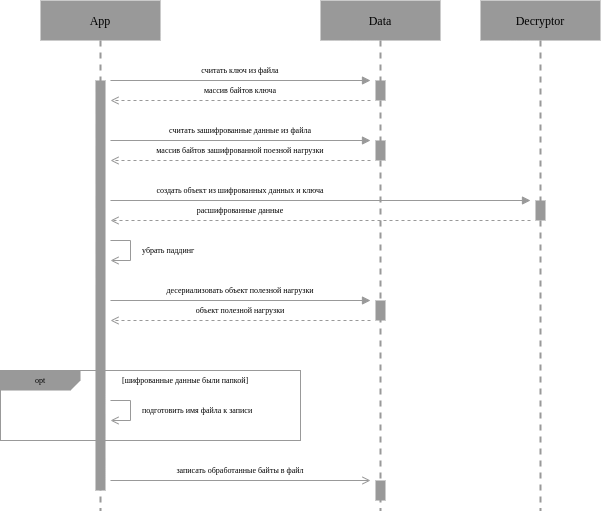

The diagram above was exported from draw.io. Its source (the exported page's mxGraphModel, read from the mxfile embedded in the PNG):
<mxGraphModel dx="275" dy="332" grid="1" gridSize="10" guides="1" tooltips="1" connect="1" arrows="1" fold="1" page="1" pageScale="1" pageWidth="1600" pageHeight="900" math="0" shadow="0">
  <root>
    <mxCell id="0" />
    <mxCell id="1" parent="0" />
    <mxCell id="18" value="массив байтов ключа" style="text;strokeColor=none;fillColor=none;align=center;verticalAlign=middle;whiteSpace=wrap;rounded=0;fontFamily=Roboto Mono;fontSource=https%3A%2F%2Ffonts.googleapis.com%2Fcss%3Ffamily%3DRoboto%2BMono;fontSize=8;" parent="1" vertex="1">
      <mxGeometry x="120" y="80" width="240" height="20" as="geometry" />
    </mxCell>
    <mxCell id="4" style="edgeStyle=none;html=1;exitX=0.5;exitY=1;exitDx=0;exitDy=0;fontFamily=Roboto Mono;fontSource=https%3A%2F%2Ffonts.googleapis.com%2Fcss%3Ffamily%3DRoboto%2BMono;dashed=1;endArrow=none;endFill=0;strokeWidth=2;strokeColor=#999999;" parent="1" source="2" edge="1">
      <mxGeometry relative="1" as="geometry">
        <mxPoint x="100" y="510" as="targetPoint" />
      </mxGeometry>
    </mxCell>
    <mxCell id="2" value="App" style="rounded=0;whiteSpace=wrap;html=1;fontFamily=Roboto Mono;fontSource=https%3A%2F%2Ffonts.googleapis.com%2Fcss%3Ffamily%3DRoboto%2BMono;strokeColor=none;fillColor=#999999;" parent="1" vertex="1">
      <mxGeometry x="40" width="120" height="40" as="geometry" />
    </mxCell>
    <mxCell id="6" style="edgeStyle=none;html=1;exitX=0.5;exitY=1;exitDx=0;exitDy=0;dashed=1;fontFamily=Roboto Mono;fontSource=https%3A%2F%2Ffonts.googleapis.com%2Fcss%3Ffamily%3DRoboto%2BMono;endArrow=none;endFill=0;strokeWidth=2;strokeColor=#999999;" parent="1" source="7" edge="1">
      <mxGeometry relative="1" as="geometry">
        <mxPoint x="380" y="510" as="targetPoint" />
      </mxGeometry>
    </mxCell>
    <mxCell id="7" value="Data" style="rounded=0;whiteSpace=wrap;html=1;fontFamily=Roboto Mono;fontSource=https%3A%2F%2Ffonts.googleapis.com%2Fcss%3Ffamily%3DRoboto%2BMono;strokeColor=none;fillColor=#999999;" parent="1" vertex="1">
      <mxGeometry x="320" width="120" height="40" as="geometry" />
    </mxCell>
    <mxCell id="10" style="edgeStyle=none;html=1;exitX=0.5;exitY=1;exitDx=0;exitDy=0;dashed=1;fontFamily=Roboto Mono;fontSource=https%3A%2F%2Ffonts.googleapis.com%2Fcss%3Ffamily%3DRoboto%2BMono;endArrow=none;endFill=0;strokeWidth=2;strokeColor=#999999;" parent="1" source="11" edge="1">
      <mxGeometry relative="1" as="geometry">
        <mxPoint x="540" y="510" as="targetPoint" />
      </mxGeometry>
    </mxCell>
    <mxCell id="11" value="Decryptor" style="rounded=0;whiteSpace=wrap;html=1;fontFamily=Roboto Mono;fontSource=https%3A%2F%2Ffonts.googleapis.com%2Fcss%3Ffamily%3DRoboto%2BMono;strokeColor=none;fillColor=#999999;" parent="1" vertex="1">
      <mxGeometry x="480" width="120" height="40" as="geometry" />
    </mxCell>
    <mxCell id="12" value="" style="endArrow=block;html=1;fontFamily=Roboto Mono;fontSource=https%3A%2F%2Ffonts.googleapis.com%2Fcss%3Ffamily%3DRoboto%2BMono;strokeColor=#999999;strokeWidth=1;endFill=1;" parent="1" edge="1">
      <mxGeometry width="50" height="50" relative="1" as="geometry">
        <mxPoint x="110" y="80" as="sourcePoint" />
        <mxPoint x="370" y="80" as="targetPoint" />
      </mxGeometry>
    </mxCell>
    <mxCell id="13" value="" style="endArrow=open;html=1;fontFamily=Roboto Mono;fontSource=https%3A%2F%2Ffonts.googleapis.com%2Fcss%3Ffamily%3DRoboto%2BMono;strokeColor=#999999;strokeWidth=1;endFill=0;dashed=1;" parent="1" edge="1">
      <mxGeometry width="50" height="50" relative="1" as="geometry">
        <mxPoint x="370" y="100" as="sourcePoint" />
        <mxPoint x="110" y="100" as="targetPoint" />
      </mxGeometry>
    </mxCell>
    <mxCell id="15" value="" style="rounded=0;whiteSpace=wrap;html=1;fontFamily=Roboto Mono;fontSource=https%3A%2F%2Ffonts.googleapis.com%2Fcss%3Ffamily%3DRoboto%2BMono;strokeColor=none;fillColor=#999999;" parent="1" vertex="1">
      <mxGeometry x="95" y="80" width="10" height="410" as="geometry" />
    </mxCell>
    <mxCell id="16" value="" style="rounded=0;whiteSpace=wrap;html=1;fontFamily=Roboto Mono;fontSource=https%3A%2F%2Ffonts.googleapis.com%2Fcss%3Ffamily%3DRoboto%2BMono;strokeColor=none;fillColor=#999999;" parent="1" vertex="1">
      <mxGeometry x="375" y="80" width="10" height="20" as="geometry" />
    </mxCell>
    <mxCell id="45" value="" style="rounded=0;whiteSpace=wrap;html=1;fontFamily=Roboto Mono;fontSource=https%3A%2F%2Ffonts.googleapis.com%2Fcss%3Ffamily%3DRoboto%2BMono;strokeColor=none;fillColor=#999999;" parent="1" vertex="1">
      <mxGeometry x="535" y="200" width="10" height="20" as="geometry" />
    </mxCell>
    <mxCell id="46" value="" style="endArrow=block;html=1;fontFamily=Roboto Mono;fontSource=https%3A%2F%2Ffonts.googleapis.com%2Fcss%3Ffamily%3DRoboto%2BMono;strokeColor=#999999;strokeWidth=1;endFill=1;" parent="1" edge="1">
      <mxGeometry width="50" height="50" relative="1" as="geometry">
        <mxPoint x="110" y="200" as="sourcePoint" />
        <mxPoint x="530" y="200" as="targetPoint" />
      </mxGeometry>
    </mxCell>
    <mxCell id="47" value="создать объект из шифрованных данных и ключа" style="text;strokeColor=none;fillColor=none;align=center;verticalAlign=middle;whiteSpace=wrap;rounded=0;fontFamily=Roboto Mono;fontSource=https%3A%2F%2Ffonts.googleapis.com%2Fcss%3Ffamily%3DRoboto%2BMono;fontSize=8;" parent="1" vertex="1">
      <mxGeometry x="120" y="180" width="240" height="20" as="geometry" />
    </mxCell>
    <mxCell id="48" value="" style="endArrow=open;html=1;fontFamily=Roboto Mono;fontSource=https%3A%2F%2Ffonts.googleapis.com%2Fcss%3Ffamily%3DRoboto%2BMono;strokeColor=#999999;strokeWidth=1;endFill=0;dashed=1;" parent="1" edge="1">
      <mxGeometry width="50" height="50" relative="1" as="geometry">
        <mxPoint x="530" y="220" as="sourcePoint" />
        <mxPoint x="110" y="220" as="targetPoint" />
      </mxGeometry>
    </mxCell>
    <mxCell id="49" value="расшифрованные данные" style="text;strokeColor=none;fillColor=none;align=center;verticalAlign=middle;whiteSpace=wrap;rounded=0;fontFamily=Roboto Mono;fontSource=https%3A%2F%2Ffonts.googleapis.com%2Fcss%3Ffamily%3DRoboto%2BMono;fontSize=8;" parent="1" vertex="1">
      <mxGeometry x="120" y="200" width="240" height="20" as="geometry" />
    </mxCell>
    <mxCell id="77" value="считать ключ из файла" style="text;strokeColor=none;fillColor=none;align=center;verticalAlign=middle;whiteSpace=wrap;rounded=0;fontFamily=Roboto Mono;fontSource=https%3A%2F%2Ffonts.googleapis.com%2Fcss%3Ffamily%3DRoboto%2BMono;fontSize=8;" vertex="1" parent="1">
      <mxGeometry x="120" y="60" width="240" height="20" as="geometry" />
    </mxCell>
    <mxCell id="78" value="массив байтов зашифрованной поезной нагрузки" style="text;strokeColor=none;fillColor=none;align=center;verticalAlign=middle;whiteSpace=wrap;rounded=0;fontFamily=Roboto Mono;fontSource=https%3A%2F%2Ffonts.googleapis.com%2Fcss%3Ffamily%3DRoboto%2BMono;fontSize=8;" vertex="1" parent="1">
      <mxGeometry x="120" y="140" width="240" height="20" as="geometry" />
    </mxCell>
    <mxCell id="79" value="" style="endArrow=block;html=1;fontFamily=Roboto Mono;fontSource=https%3A%2F%2Ffonts.googleapis.com%2Fcss%3Ffamily%3DRoboto%2BMono;strokeColor=#999999;strokeWidth=1;endFill=1;" edge="1" parent="1">
      <mxGeometry width="50" height="50" relative="1" as="geometry">
        <mxPoint x="110" y="140" as="sourcePoint" />
        <mxPoint x="370" y="140" as="targetPoint" />
      </mxGeometry>
    </mxCell>
    <mxCell id="80" value="" style="endArrow=open;html=1;fontFamily=Roboto Mono;fontSource=https%3A%2F%2Ffonts.googleapis.com%2Fcss%3Ffamily%3DRoboto%2BMono;strokeColor=#999999;strokeWidth=1;endFill=0;dashed=1;" edge="1" parent="1">
      <mxGeometry width="50" height="50" relative="1" as="geometry">
        <mxPoint x="370" y="160" as="sourcePoint" />
        <mxPoint x="110" y="160" as="targetPoint" />
      </mxGeometry>
    </mxCell>
    <mxCell id="81" value="" style="rounded=0;whiteSpace=wrap;html=1;fontFamily=Roboto Mono;fontSource=https%3A%2F%2Ffonts.googleapis.com%2Fcss%3Ffamily%3DRoboto%2BMono;strokeColor=none;fillColor=#999999;" vertex="1" parent="1">
      <mxGeometry x="375" y="140" width="10" height="20" as="geometry" />
    </mxCell>
    <mxCell id="82" value="считать зашифрованные данные из файла" style="text;strokeColor=none;fillColor=none;align=center;verticalAlign=middle;whiteSpace=wrap;rounded=0;fontFamily=Roboto Mono;fontSource=https%3A%2F%2Ffonts.googleapis.com%2Fcss%3Ffamily%3DRoboto%2BMono;fontSize=8;" vertex="1" parent="1">
      <mxGeometry x="120" y="120" width="240" height="20" as="geometry" />
    </mxCell>
    <mxCell id="83" value="" style="endArrow=open;html=1;fontFamily=Roboto Mono;fontSource=https%3A%2F%2Ffonts.googleapis.com%2Fcss%3Ffamily%3DRoboto%2BMono;strokeColor=#999999;strokeWidth=1;endFill=0;edgeStyle=orthogonalEdgeStyle;rounded=0;" edge="1" parent="1">
      <mxGeometry width="50" height="50" relative="1" as="geometry">
        <mxPoint x="110" y="240" as="sourcePoint" />
        <mxPoint x="110" y="260" as="targetPoint" />
        <Array as="points">
          <mxPoint x="130" y="240" />
          <mxPoint x="130" y="260" />
        </Array>
      </mxGeometry>
    </mxCell>
    <mxCell id="84" value="убрать паддинг" style="text;strokeColor=none;fillColor=none;align=left;verticalAlign=middle;whiteSpace=wrap;rounded=0;fontFamily=Roboto Mono;fontSource=https%3A%2F%2Ffonts.googleapis.com%2Fcss%3Ffamily%3DRoboto%2BMono;fontSize=8;" vertex="1" parent="1">
      <mxGeometry x="140" y="240" width="240" height="20" as="geometry" />
    </mxCell>
    <mxCell id="85" value="объект полезной нагрузки" style="text;strokeColor=none;fillColor=none;align=center;verticalAlign=middle;whiteSpace=wrap;rounded=0;fontFamily=Roboto Mono;fontSource=https%3A%2F%2Ffonts.googleapis.com%2Fcss%3Ffamily%3DRoboto%2BMono;fontSize=8;" vertex="1" parent="1">
      <mxGeometry x="120" y="300" width="240" height="20" as="geometry" />
    </mxCell>
    <mxCell id="86" value="" style="endArrow=block;html=1;fontFamily=Roboto Mono;fontSource=https%3A%2F%2Ffonts.googleapis.com%2Fcss%3Ffamily%3DRoboto%2BMono;strokeColor=#999999;strokeWidth=1;endFill=1;" edge="1" parent="1">
      <mxGeometry width="50" height="50" relative="1" as="geometry">
        <mxPoint x="110" y="300" as="sourcePoint" />
        <mxPoint x="370" y="300" as="targetPoint" />
      </mxGeometry>
    </mxCell>
    <mxCell id="87" value="" style="endArrow=open;html=1;fontFamily=Roboto Mono;fontSource=https%3A%2F%2Ffonts.googleapis.com%2Fcss%3Ffamily%3DRoboto%2BMono;strokeColor=#999999;strokeWidth=1;endFill=0;dashed=1;" edge="1" parent="1">
      <mxGeometry width="50" height="50" relative="1" as="geometry">
        <mxPoint x="370" y="320" as="sourcePoint" />
        <mxPoint x="110" y="320" as="targetPoint" />
      </mxGeometry>
    </mxCell>
    <mxCell id="88" value="" style="rounded=0;whiteSpace=wrap;html=1;fontFamily=Roboto Mono;fontSource=https%3A%2F%2Ffonts.googleapis.com%2Fcss%3Ffamily%3DRoboto%2BMono;strokeColor=none;fillColor=#999999;" vertex="1" parent="1">
      <mxGeometry x="375" y="300" width="10" height="20" as="geometry" />
    </mxCell>
    <mxCell id="89" value="десериализовать объект полезной нагрузки" style="text;strokeColor=none;fillColor=none;align=center;verticalAlign=middle;whiteSpace=wrap;rounded=0;fontFamily=Roboto Mono;fontSource=https%3A%2F%2Ffonts.googleapis.com%2Fcss%3Ffamily%3DRoboto%2BMono;fontSize=8;" vertex="1" parent="1">
      <mxGeometry x="120" y="280" width="240" height="20" as="geometry" />
    </mxCell>
    <mxCell id="90" value="" style="rounded=0;whiteSpace=wrap;html=1;fontFamily=Roboto Mono;fontSource=https%3A%2F%2Ffonts.googleapis.com%2Fcss%3Ffamily%3DRoboto%2BMono;fontSize=12;fillColor=none;strokeColor=#999999;" vertex="1" parent="1">
      <mxGeometry y="370" width="300" height="70" as="geometry" />
    </mxCell>
    <mxCell id="92" value="opt" style="shape=card;whiteSpace=wrap;html=1;fontFamily=Roboto Mono;fontSource=https%3A%2F%2Ffonts.googleapis.com%2Fcss%3Ffamily%3DRoboto%2BMono;fontSize=8;fillColor=#999999;strokeColor=none;flipV=1;flipH=1;size=10;arcSize=20;" vertex="1" parent="1">
      <mxGeometry y="370" width="80" height="20" as="geometry" />
    </mxCell>
    <mxCell id="93" value="[шифрованные данные были папкой]" style="text;strokeColor=none;fillColor=none;align=left;verticalAlign=middle;whiteSpace=wrap;rounded=0;fontFamily=Roboto Mono;fontSource=https%3A%2F%2Ffonts.googleapis.com%2Fcss%3Ffamily%3DRoboto%2BMono;fontSize=8;" vertex="1" parent="1">
      <mxGeometry x="120" y="370" width="240" height="20" as="geometry" />
    </mxCell>
    <mxCell id="96" value="подготовить имя файла к записи" style="text;strokeColor=none;fillColor=none;align=left;verticalAlign=middle;whiteSpace=wrap;rounded=0;fontFamily=Roboto Mono;fontSource=https%3A%2F%2Ffonts.googleapis.com%2Fcss%3Ffamily%3DRoboto%2BMono;fontSize=8;" vertex="1" parent="1">
      <mxGeometry x="140" y="400" width="150" height="20" as="geometry" />
    </mxCell>
    <mxCell id="107" value="" style="endArrow=open;html=1;fontFamily=Roboto Mono;fontSource=https%3A%2F%2Ffonts.googleapis.com%2Fcss%3Ffamily%3DRoboto%2BMono;strokeColor=#999999;strokeWidth=1;endFill=0;edgeStyle=orthogonalEdgeStyle;rounded=0;" edge="1" parent="1">
      <mxGeometry width="50" height="50" relative="1" as="geometry">
        <mxPoint x="110" y="400" as="sourcePoint" />
        <mxPoint x="110" y="420" as="targetPoint" />
        <Array as="points">
          <mxPoint x="130" y="400" />
          <mxPoint x="130" y="420" />
        </Array>
      </mxGeometry>
    </mxCell>
    <mxCell id="114" value="" style="endArrow=open;html=1;fontFamily=Roboto Mono;fontSource=https%3A%2F%2Ffonts.googleapis.com%2Fcss%3Ffamily%3DRoboto%2BMono;strokeColor=#999999;strokeWidth=1;endFill=0;" edge="1" parent="1">
      <mxGeometry width="50" height="50" relative="1" as="geometry">
        <mxPoint x="110" y="480" as="sourcePoint" />
        <mxPoint x="370" y="480" as="targetPoint" />
      </mxGeometry>
    </mxCell>
    <mxCell id="115" value="записать обработанные байты в файл" style="text;strokeColor=none;fillColor=none;align=center;verticalAlign=middle;whiteSpace=wrap;rounded=0;fontFamily=Roboto Mono;fontSource=https%3A%2F%2Ffonts.googleapis.com%2Fcss%3Ffamily%3DRoboto%2BMono;fontSize=8;" vertex="1" parent="1">
      <mxGeometry x="120" y="460" width="240" height="20" as="geometry" />
    </mxCell>
    <mxCell id="116" value="" style="rounded=0;whiteSpace=wrap;html=1;fontFamily=Roboto Mono;fontSource=https%3A%2F%2Ffonts.googleapis.com%2Fcss%3Ffamily%3DRoboto%2BMono;strokeColor=none;fillColor=#999999;" vertex="1" parent="1">
      <mxGeometry x="375" y="480" width="10" height="20" as="geometry" />
    </mxCell>
  </root>
</mxGraphModel>